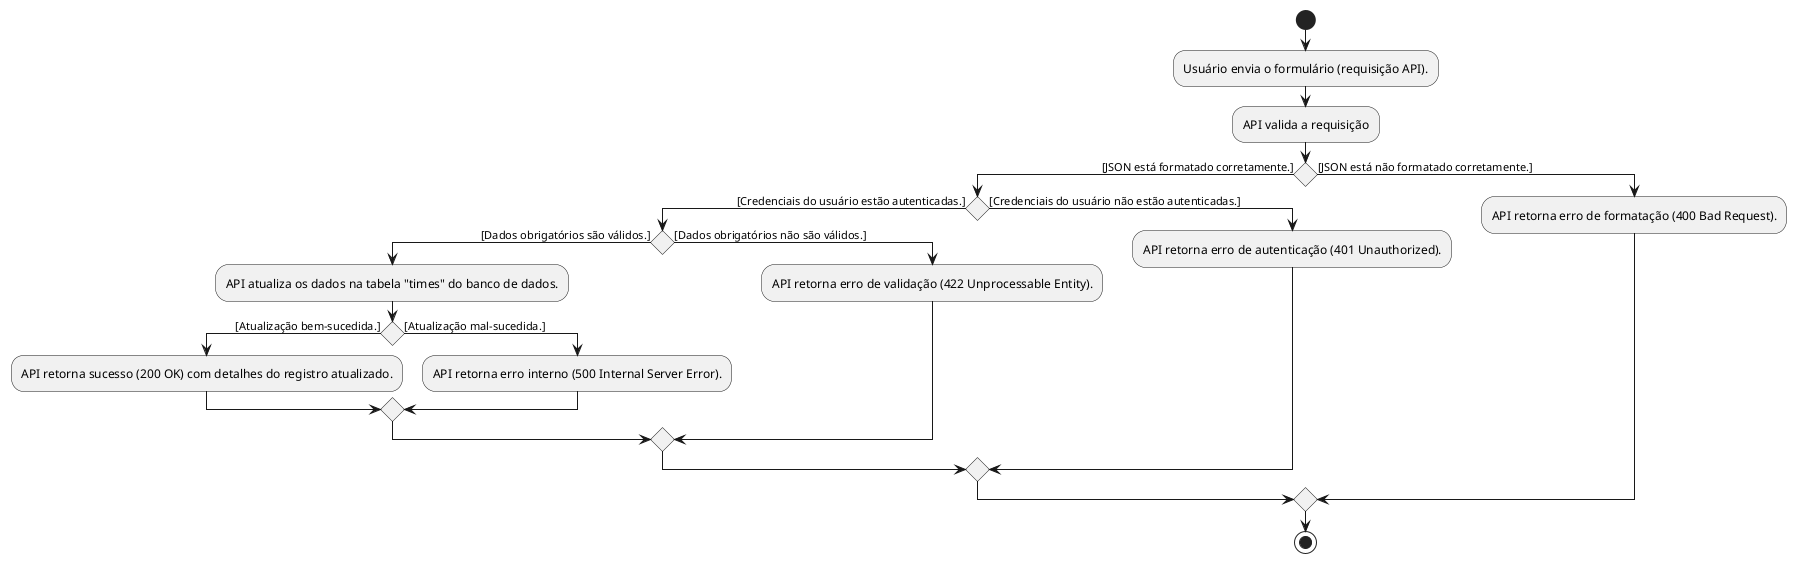

The diagram above was rendered by PlantUML. Its source (embedded in the PNG):
@startuml
start
:Usuário envia o formulário (requisição API).;
:API valida a requisição;
if () then ([JSON está formatado corretamente.])
    if () then ([Credenciais do usuário estão autenticadas.])
        if () then ([Dados obrigatórios são válidos.])
            :API atualiza os dados na tabela "times" do banco de dados.;
            if () then ([Atualização bem-sucedida.])
                :API retorna sucesso (200 OK) com detalhes do registro atualizado.;
            else ([Atualização mal-sucedida.])
                :API retorna erro interno (500 Internal Server Error).;
            endif
        else ([Dados obrigatórios não são válidos.])
            :API retorna erro de validação (422 Unprocessable Entity).;
        endif
    else ([Credenciais do usuário não estão autenticadas.])
        :API retorna erro de autenticação (401 Unauthorized).;
    endif
else ([JSON está não formatado corretamente.])
    :API retorna erro de formatação (400 Bad Request).;
endif
stop
@enduml